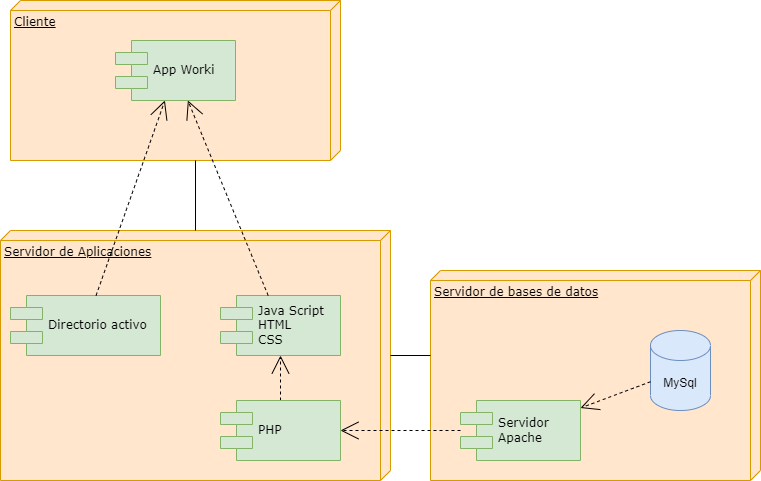

The diagram above was exported from draw.io. Its source (the exported page's mxGraphModel, read from the mxfile embedded in the PNG):
<mxGraphModel dx="868" dy="393" grid="1" gridSize="10" guides="1" tooltips="1" connect="1" arrows="1" fold="1" page="1" pageScale="1" pageWidth="1100" pageHeight="850" background="none" math="0" shadow="0">
  <root>
    <mxCell id="0" />
    <mxCell id="1" parent="0" />
    <mxCell id="39150e848f15840c-1" value="Cliente" style="verticalAlign=top;align=left;spacingTop=8;spacingLeft=2;spacingRight=12;shape=cube;size=10;direction=south;fontStyle=4;html=1;rounded=0;shadow=0;comic=0;labelBackgroundColor=none;strokeWidth=1;fontFamily=Verdana;fontSize=12;fillColor=#ffe6cc;strokeColor=#d79b00;" parent="1" vertex="1">
      <mxGeometry x="120" y="130" width="330" height="160" as="geometry" />
    </mxCell>
    <mxCell id="39150e848f15840c-2" value="Servidor de bases de datos" style="verticalAlign=top;align=left;spacingTop=8;spacingLeft=2;spacingRight=12;shape=cube;size=10;direction=south;fontStyle=4;html=1;rounded=0;shadow=0;comic=0;labelBackgroundColor=none;strokeWidth=1;fontFamily=Verdana;fontSize=12;fillColor=#ffe6cc;strokeColor=#d79b00;" parent="1" vertex="1">
      <mxGeometry x="540" y="400" width="330" height="210" as="geometry" />
    </mxCell>
    <mxCell id="39150e848f15840c-3" value="&lt;font style=&quot;vertical-align: inherit&quot;&gt;&lt;font style=&quot;vertical-align: inherit&quot;&gt;Servidor de Aplicaciones&lt;/font&gt;&lt;/font&gt;" style="verticalAlign=top;align=left;spacingTop=8;spacingLeft=2;spacingRight=12;shape=cube;size=10;direction=south;fontStyle=4;html=1;rounded=0;shadow=0;comic=0;labelBackgroundColor=none;strokeWidth=1;fontFamily=Verdana;fontSize=12;fillColor=#ffe6cc;strokeColor=#d79b00;" parent="1" vertex="1">
      <mxGeometry x="110" y="360" width="390" height="250" as="geometry" />
    </mxCell>
    <mxCell id="39150e848f15840c-5" value="&lt;font style=&quot;vertical-align: inherit&quot;&gt;&lt;font style=&quot;vertical-align: inherit&quot;&gt;App Worki&lt;/font&gt;&lt;/font&gt;" style="shape=component;align=left;spacingLeft=36;rounded=0;shadow=0;comic=0;labelBackgroundColor=none;strokeWidth=1;fontFamily=Verdana;fontSize=12;html=1;fillColor=#d5e8d4;strokeColor=#82b366;" parent="1" vertex="1">
      <mxGeometry x="225" y="170" width="120" height="60" as="geometry" />
    </mxCell>
    <mxCell id="39150e848f15840c-10" value="Java Script&lt;br&gt;HTML&lt;br&gt;CSS" style="shape=component;align=left;spacingLeft=36;rounded=0;shadow=0;comic=0;labelBackgroundColor=none;strokeWidth=1;fontFamily=Verdana;fontSize=12;html=1;fillColor=#d5e8d4;strokeColor=#82b366;" parent="1" vertex="1">
      <mxGeometry x="330" y="425" width="120" height="60" as="geometry" />
    </mxCell>
    <mxCell id="39150e848f15840c-12" style="edgeStyle=none;rounded=0;html=1;dashed=1;labelBackgroundColor=none;startArrow=none;startFill=0;startSize=8;endArrow=open;endFill=0;endSize=16;fontFamily=Verdana;fontSize=12;" parent="1" source="Ih3HJodtcTBzos_P-PEg-6" target="39150e848f15840c-10" edge="1">
      <mxGeometry relative="1" as="geometry">
        <mxPoint x="621.6238940316239" y="245.4626778054627" as="targetPoint" />
      </mxGeometry>
    </mxCell>
    <mxCell id="39150e848f15840c-17" style="edgeStyle=orthogonalEdgeStyle;rounded=0;html=1;labelBackgroundColor=none;startArrow=none;startFill=0;startSize=8;endArrow=none;endFill=0;endSize=16;fontFamily=Verdana;fontSize=12;" parent="1" source="39150e848f15840c-3" target="39150e848f15840c-2" edge="1">
      <mxGeometry relative="1" as="geometry">
        <Array as="points">
          <mxPoint x="695" y="485" />
        </Array>
      </mxGeometry>
    </mxCell>
    <mxCell id="39150e848f15840c-18" style="edgeStyle=orthogonalEdgeStyle;rounded=0;html=1;labelBackgroundColor=none;startArrow=none;startFill=0;startSize=8;endArrow=none;endFill=0;endSize=16;fontFamily=Verdana;fontSize=12;" parent="1" source="39150e848f15840c-3" target="39150e848f15840c-1" edge="1">
      <mxGeometry relative="1" as="geometry">
        <Array as="points">
          <mxPoint x="285" y="485" />
        </Array>
      </mxGeometry>
    </mxCell>
    <mxCell id="Ih3HJodtcTBzos_P-PEg-3" value="MySql" style="shape=cylinder3;whiteSpace=wrap;html=1;boundedLbl=1;backgroundOutline=1;size=15;fillColor=#dae8fc;strokeColor=#6c8ebf;" vertex="1" parent="1">
      <mxGeometry x="760" y="460" width="60" height="80" as="geometry" />
    </mxCell>
    <mxCell id="Ih3HJodtcTBzos_P-PEg-4" value="Servidor &lt;br&gt;Apache" style="shape=component;align=left;spacingLeft=36;rounded=0;shadow=0;comic=0;labelBackgroundColor=none;strokeWidth=1;fontFamily=Verdana;fontSize=12;html=1;fillColor=#d5e8d4;strokeColor=#82b366;" vertex="1" parent="1">
      <mxGeometry x="570" y="530" width="120" height="60" as="geometry" />
    </mxCell>
    <mxCell id="Ih3HJodtcTBzos_P-PEg-5" style="edgeStyle=none;rounded=0;html=1;dashed=1;labelBackgroundColor=none;startArrow=none;startFill=0;startSize=8;endArrow=open;endFill=0;endSize=16;fontFamily=Verdana;fontSize=12;" edge="1" parent="1" source="Ih3HJodtcTBzos_P-PEg-3" target="Ih3HJodtcTBzos_P-PEg-4">
      <mxGeometry relative="1" as="geometry">
        <mxPoint x="217.27272727272725" y="460" as="sourcePoint" />
        <mxPoint x="282.72727272727275" y="190" as="targetPoint" />
      </mxGeometry>
    </mxCell>
    <mxCell id="Ih3HJodtcTBzos_P-PEg-6" value="PHP" style="shape=component;align=left;spacingLeft=36;rounded=0;shadow=0;comic=0;labelBackgroundColor=none;strokeWidth=1;fontFamily=Verdana;fontSize=12;html=1;fillColor=#d5e8d4;strokeColor=#82b366;" vertex="1" parent="1">
      <mxGeometry x="330" y="530" width="120" height="60" as="geometry" />
    </mxCell>
    <mxCell id="Ih3HJodtcTBzos_P-PEg-8" value="Directorio activo&amp;nbsp;" style="shape=component;align=left;spacingLeft=36;rounded=0;shadow=0;comic=0;labelBackgroundColor=none;strokeWidth=1;fontFamily=Verdana;fontSize=12;html=1;fillColor=#d5e8d4;strokeColor=#82b366;" vertex="1" parent="1">
      <mxGeometry x="120" y="425" width="150" height="60" as="geometry" />
    </mxCell>
    <mxCell id="Ih3HJodtcTBzos_P-PEg-14" style="edgeStyle=none;rounded=0;html=1;dashed=1;labelBackgroundColor=none;startArrow=none;startFill=0;startSize=8;endArrow=open;endFill=0;endSize=16;fontFamily=Verdana;fontSize=12;" edge="1" parent="1" source="39150e848f15840c-10" target="39150e848f15840c-5">
      <mxGeometry relative="1" as="geometry">
        <mxPoint x="400" y="540" as="sourcePoint" />
        <mxPoint x="372.18181818181824" y="210" as="targetPoint" />
      </mxGeometry>
    </mxCell>
    <mxCell id="Ih3HJodtcTBzos_P-PEg-15" style="edgeStyle=none;rounded=0;html=1;dashed=1;labelBackgroundColor=none;startArrow=none;startFill=0;startSize=8;endArrow=open;endFill=0;endSize=16;fontFamily=Verdana;fontSize=12;" edge="1" parent="1" source="Ih3HJodtcTBzos_P-PEg-8" target="39150e848f15840c-5">
      <mxGeometry relative="1" as="geometry">
        <mxPoint x="397.81818181818176" y="435" as="sourcePoint" />
        <mxPoint x="382.18181818181824" y="220" as="targetPoint" />
      </mxGeometry>
    </mxCell>
    <mxCell id="Ih3HJodtcTBzos_P-PEg-16" style="edgeStyle=none;rounded=0;html=1;dashed=1;labelBackgroundColor=none;startArrow=none;startFill=0;startSize=8;endArrow=open;endFill=0;endSize=16;fontFamily=Verdana;fontSize=12;" edge="1" parent="1" source="Ih3HJodtcTBzos_P-PEg-4" target="Ih3HJodtcTBzos_P-PEg-6">
      <mxGeometry relative="1" as="geometry">
        <mxPoint x="397.81818181818176" y="435" as="sourcePoint" />
        <mxPoint x="382.18181818181824" y="220" as="targetPoint" />
      </mxGeometry>
    </mxCell>
  </root>
</mxGraphModel>